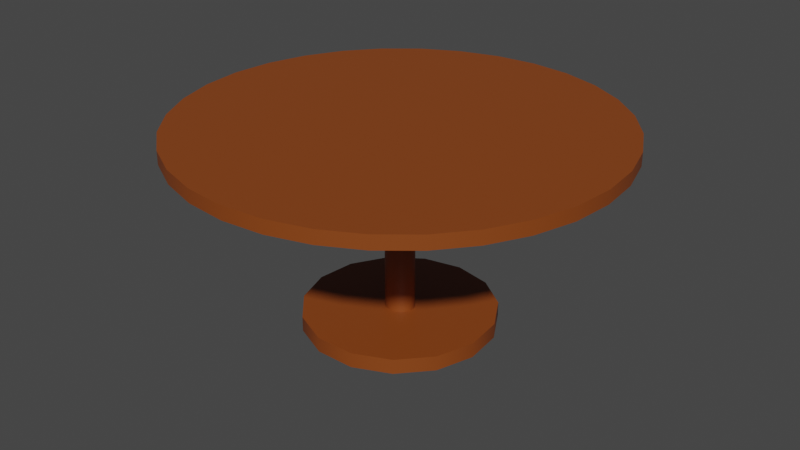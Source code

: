 # Source: roundtable.blend  (saved by Blender 2.81.16; exported with 4.5.12 LTS)
import bpy
from mathutils import Matrix  # noqa: F401  (used for matrix-valued properties, if any)

bpy.ops.wm.read_factory_settings(use_empty=True)
scene = bpy.context.scene
scene.name = 'Scene'

# ---- collections
col_collection = bpy.data.collections.new('Collection'); scene.collection.children.link(col_collection)

# ---- materials (node trees are filled in below, after node groups)
mat_material_001 = bpy.data.materials.new('Material.001')
mat_material_001.use_transparent_shadow = False

# ---- node groups
ng_auto_smooth = bpy.data.node_groups.new('Auto Smooth', 'GeometryNodeTree')
_s = ng_auto_smooth.interface.new_socket(name='Geometry', in_out='OUTPUT', socket_type='NodeSocketGeometry')
_s = ng_auto_smooth.interface.new_socket(name='Geometry', in_out='INPUT', socket_type='NodeSocketGeometry')
_s = ng_auto_smooth.interface.new_socket(name='Angle', in_out='INPUT', socket_type='NodeSocketFloat')
_s.subtype = 'ANGLE'
_s.min_value = 0.0
_s.max_value = 3.142
ng_auto_smooth.is_modifier = True
_N = ng_auto_smooth.nodes; _L = ng_auto_smooth.links
n0 = _N.new('NodeGroupOutput'); n0.name = 'Group Output'; n0.location = (480, -100)
n1 = _N.new('NodeGroupInput'); n1.name = 'Group Input'; n1.location = (-420, -300)
n2 = _N.new('NodeGroupInput'); n2.name = 'Group Input.001'; n2.location = (-60, -100)
n3 = _N.new('GeometryNodeSetShadeSmooth'); n3.name = 'Set Shade Smooth'; n3.location = (120, -100)
n3.domain = 'EDGE'
n4 = _N.new('GeometryNodeSetShadeSmooth'); n4.name = 'Set Shade Smooth.001'; n4.location = (300, -100)
n5 = _N.new('GeometryNodeInputMeshEdgeAngle'); n5.name = 'Edge Angle'; n5.location = (-420, -220)
n6 = _N.new('GeometryNodeInputEdgeSmooth'); n6.name = 'Is Edge Smooth'; n6.location = (-60, -160)
n7 = _N.new('GeometryNodeInputShadeSmooth'); n7.name = 'Is Face Smooth'; n7.location = (-240, -340)
n8 = _N.new('FunctionNodeBooleanMath'); n8.name = 'Boolean Math'; n8.location = (-60, -220)
n9 = _N.new('FunctionNodeCompare'); n9.name = 'Compare'; n9.location = (-240, -180)
n9.operation = 'LESS_EQUAL'
_L.new(n5.outputs[0], n9.inputs[0])
_L.new(n4.outputs[0], n0.inputs[0])
_L.new(n1.outputs[1], n9.inputs[1])
_L.new(n9.outputs[0], n8.inputs[0])
_L.new(n7.outputs[0], n8.inputs[1])
_L.new(n2.outputs[0], n3.inputs[0])
_L.new(n6.outputs[0], n3.inputs[1])
_L.new(n3.outputs[0], n4.inputs[0])
_L.new(n8.outputs[0], n3.inputs[2])
n0.is_active_output = True

# ---- material node trees
mat_material_001.use_nodes = True; mat_material_001.node_tree.nodes.clear()
_N = mat_material_001.node_tree.nodes; _L = mat_material_001.node_tree.links
n0 = _N.new('ShaderNodeOutputMaterial'); n0.name = 'Material Output'; n0.location = (300, 300)
n1 = _N.new('ShaderNodeBsdfPrincipled'); n1.name = 'Principled BSDF'; n1.location = (10, 300)
n1.distribution = 'GGX'
n1.subsurface_method = 'BURLEY'
n1.inputs[0].default_value = (0.2502, 0.05613, 0.007499, 1.0)
n1.inputs[3].default_value = 1.45
n1.inputs[27].default_value = (0.0, 0.0, 0.0, 1.0)
n1.inputs[28].default_value = 1.0
_L.new(n1.outputs[0], n0.inputs[0])
n0.is_active_output = True

# ---- world
world_world = bpy.data.worlds.new('World'); scene.world = world_world
world_world.use_nodes = True; world_world.node_tree.nodes.clear()
_N = world_world.node_tree.nodes; _L = world_world.node_tree.links
n0 = _N.new('ShaderNodeOutputWorld'); n0.name = 'World Output'; n0.location = (300, 300)
n1 = _N.new('ShaderNodeBackground'); n1.name = 'Background'; n1.location = (10, 300)
n1.inputs[0].default_value = (0.05088, 0.05088, 0.05088, 1.0)
_L.new(n1.outputs[0], n0.inputs[0])
n0.is_active_output = True
world_world.color = (0.05088, 0.05088, 0.05088)
world_world.use_sun_shadow = False
world_world.sun_shadow_jitter_overblur = 0.0

# ---- meshes
me_cylinder = bpy.data.meshes.new('Cylinder')
me_cylinder.from_pydata([(-7.473e-09, 0.1132, -0.9751), (-7.473e-09, 0.1132, 0.5404), (0.02599, 0.1107, -0.9751), (0.02599, 0.1107, 0.5404), (0.05084, 0.1034, -0.9751), (0.05084, 0.1034, 0.5404), (0.07347, 0.09155, -0.9751), (0.07347, 0.09155, 0.5404), (0.09288, 0.07572, -0.9751), (0.09288, 0.07572, 0.5404), (0.1082, 0.05658, -0.9751), (0.1082, 0.05658, 0.5404), (0.1189, 0.03497, -0.9751), (0.1189, 0.03497, 0.5404), (0.1243, 0.01183, -0.9751), (0.1243, 0.01183, 0.5404), (0.1243, -0.01183, -0.9751), (0.1243, -0.01183, 0.5404), (0.1189, -0.03497, -0.9751), (0.1189, -0.03497, 0.5404), (0.1082, -0.05658, -0.9751), (0.1082, -0.05658, 0.5404), (0.09288, -0.07572, -0.9751), (0.09288, -0.07572, 0.5404), (0.07347, -0.09155, -0.9751), (0.07347, -0.09155, 0.5404), (0.05084, -0.1034, -0.9751), (0.05084, -0.1034, 0.5404), (0.02599, -0.1107, -0.9751), (0.02599, -0.1107, 0.5404), (-1.84e-08, -0.1132, -0.9751), (-1.84e-08, -0.1132, 0.5404), (-0.02599, -0.1107, -0.9751), (-0.02599, -0.1107, 0.5404), (-0.05084, -0.1034, -0.9751), (-0.05084, -0.1034, 0.5404), (-0.07347, -0.09155, -0.9751), (-0.07347, -0.09155, 0.5404), (-0.09288, -0.07572, -0.9751), (-0.09288, -0.07572, 0.5404), (-0.1082, -0.05658, -0.9751), (-0.1082, -0.05658, 0.5404), (-0.1189, -0.03497, -0.9751), (-0.1189, -0.03497, 0.5404), (-0.1243, -0.01183, -0.9751), (-0.1243, -0.01183, 0.5404), (-0.1243, 0.01183, -0.9751), (-0.1243, 0.01183, 0.5404), (-0.1189, 0.03497, -0.9751), (-0.1189, 0.03497, 0.5404), (-0.1082, 0.05658, -0.9751), (-0.1082, 0.05658, 0.5404), (-0.09288, 0.07572, -0.9751), (-0.09288, 0.07572, 0.5404), (-0.07347, 0.09155, -0.9751), (-0.07347, 0.09155, 0.5404), (-0.05084, 0.1034, -0.9751), (-0.05084, 0.1034, 0.5404), (-0.02599, 0.1107, -0.9751), (-0.02599, 0.1107, 0.5404), (-8.944e-09, 0.7904, -1.062), (-8.944e-09, 0.7904, -0.938), (0.3215, 0.7221, -1.062), (0.3215, 0.7221, -0.938), (0.5874, 0.5289, -1.062), (0.5874, 0.5289, -0.938), (0.7517, 0.2443, -1.062), (0.7517, 0.2443, -0.938), (0.7861, -0.08262, -1.062), (0.7861, -0.08262, -0.938), (0.6845, -0.3952, -1.062), (0.6845, -0.3952, -0.938), (0.4646, -0.6395, -1.062), (0.4646, -0.6395, -0.938), (0.1643, -0.7732, -1.062), (0.1643, -0.7732, -0.938), (-0.1643, -0.7732, -1.062), (-0.1643, -0.7732, -0.938), (-0.4646, -0.6395, -1.062), (-0.4646, -0.6395, -0.938), (-0.6845, -0.3952, -1.062), (-0.6845, -0.3952, -0.938), (-0.7861, -0.08262, -1.062), (-0.7861, -0.08262, -0.938), (-0.7517, 0.2443, -1.062), (-0.7517, 0.2443, -0.938), (-0.5874, 0.5289, -1.062), (-0.5874, 0.5289, -0.938), (-0.3215, 0.7221, -1.062), (-0.3215, 0.7221, -0.938), (0.0, 1.77, 0.5058), (0.0, 1.77, 0.6158), (0.3453, 1.736, 0.5058), (0.3453, 1.736, 0.6158), (0.6773, 1.635, 0.5058), (0.6773, 1.635, 0.6158), (0.9834, 1.472, 0.5058), (0.9834, 1.472, 0.6158), (1.252, 1.252, 0.5058), (1.252, 1.252, 0.6158), (1.472, 0.9834, 0.5058), (1.472, 0.9834, 0.6158), (1.635, 0.6773, 0.5058), (1.635, 0.6773, 0.6158), (1.736, 0.3453, 0.5058), (1.736, 0.3453, 0.6158), (1.77, 1.336e-07, 0.5058), (1.77, 1.336e-07, 0.6158), (1.736, -0.3453, 0.5058), (1.736, -0.3453, 0.6158), (1.635, -0.6773, 0.5058), (1.635, -0.6773, 0.6158), (1.472, -0.9834, 0.5058), (1.472, -0.9834, 0.6158), (1.252, -1.252, 0.5058), (1.252, -1.252, 0.6158), (0.9834, -1.472, 0.5058), (0.9834, -1.472, 0.6158), (0.6773, -1.635, 0.5058), (0.6773, -1.635, 0.6158), (0.3453, -1.736, 0.5058), (0.3453, -1.736, 0.6158), (-5.767e-07, -1.77, 0.5058), (-5.767e-07, -1.77, 0.6158), (-0.3453, -1.736, 0.5058), (-0.3453, -1.736, 0.6158), (-0.6774, -1.635, 0.5058), (-0.6774, -1.635, 0.6158), (-0.9834, -1.472, 0.5058), (-0.9834, -1.472, 0.6158), (-1.252, -1.252, 0.5058), (-1.252, -1.252, 0.6158), (-1.472, -0.9834, 0.5058), (-1.472, -0.9834, 0.6158), (-1.635, -0.6773, 0.5058), (-1.635, -0.6773, 0.6158), (-1.736, -0.3453, 0.5058), (-1.736, -0.3453, 0.6158), (-1.77, 1.709e-06, 0.5058), (-1.77, 1.709e-06, 0.6158), (-1.736, 0.3453, 0.5058), (-1.736, 0.3453, 0.6158), (-1.635, 0.6774, 0.5058), (-1.635, 0.6774, 0.6158), (-1.472, 0.9834, 0.5058), (-1.472, 0.9834, 0.6158), (-1.252, 1.252, 0.5058), (-1.252, 1.252, 0.6158), (-0.9834, 1.472, 0.5058), (-0.9834, 1.472, 0.6158), (-0.6773, 1.635, 0.5058), (-0.6773, 1.635, 0.6158), (-0.3453, 1.736, 0.5058), (-0.3453, 1.736, 0.6158)], [], [(0, 1, 3, 2), (2, 3, 5, 4), (4, 5, 7, 6), (6, 7, 9, 8), (8, 9, 11, 10), (10, 11, 13, 12), (12, 13, 15, 14), (14, 15, 17, 16), (16, 17, 19, 18), (18, 19, 21, 20), (20, 21, 23, 22), (22, 23, 25, 24), (24, 25, 27, 26), (26, 27, 29, 28), (28, 29, 31, 30), (30, 31, 33, 32), (32, 33, 35, 34), (34, 35, 37, 36), (36, 37, 39, 38), (38, 39, 41, 40), (40, 41, 43, 42), (42, 43, 45, 44), (44, 45, 47, 46), (46, 47, 49, 48), (48, 49, 51, 50), (50, 51, 53, 52), (52, 53, 55, 54), (54, 55, 57, 56), (3, 1, 59, 57, 55, 53, 51, 49, 47, 45, 43, 41, 39, 37, 35, 33, 31, 29, 27, 25, 23, 21, 19, 17, 15, 13, 11, 9, 7, 5), (56, 57, 59, 58), (58, 59, 1, 0), (0, 2, 4, 6, 8, 10, 12, 14, 16, 18, 20, 22, 24, 26, 28, 30, 32, 34, 36, 38, 40, 42, 44, 46, 48, 50, 52, 54, 56, 58), (60, 61, 63, 62), (62, 63, 65, 64), (64, 65, 67, 66), (66, 67, 69, 68), (68, 69, 71, 70), (70, 71, 73, 72), (72, 73, 75, 74), (74, 75, 77, 76), (76, 77, 79, 78), (78, 79, 81, 80), (80, 81, 83, 82), (82, 83, 85, 84), (84, 85, 87, 86), (63, 61, 89, 87, 85, 83, 81, 79, 77, 75, 73, 71, 69, 67, 65), (86, 87, 89, 88), (88, 89, 61, 60), (60, 62, 64, 66, 68, 70, 72, 74, 76, 78, 80, 82, 84, 86, 88), (90, 91, 93, 92), (92, 93, 95, 94), (94, 95, 97, 96), (96, 97, 99, 98), (98, 99, 101, 100), (100, 101, 103, 102), (102, 103, 105, 104), (104, 105, 107, 106), (106, 107, 109, 108), (108, 109, 111, 110), (110, 111, 113, 112), (112, 113, 115, 114), (114, 115, 117, 116), (116, 117, 119, 118), (118, 119, 121, 120), (120, 121, 123, 122), (122, 123, 125, 124), (124, 125, 127, 126), (126, 127, 129, 128), (128, 129, 131, 130), (130, 131, 133, 132), (132, 133, 135, 134), (134, 135, 137, 136), (136, 137, 139, 138), (138, 139, 141, 140), (140, 141, 143, 142), (142, 143, 145, 144), (144, 145, 147, 146), (146, 147, 149, 148), (148, 149, 151, 150), (93, 91, 153, 151, 149, 147, 145, 143, 141, 139, 137, 135, 133, 131, 129, 127, 125, 123, 121, 119, 117, 115, 113, 111, 109, 107, 105, 103, 101, 99, 97, 95), (150, 151, 153, 152), (152, 153, 91, 90), (90, 92, 94, 96, 98, 100, 102, 104, 106, 108, 110, 112, 114, 116, 118, 120, 122, 124, 126, 128, 130, 132, 134, 136, 138, 140, 142, 144, 146, 148, 150, 152)])
me_cylinder.polygons.foreach_set('use_smooth', [True] * 83)
_uv = me_cylinder.uv_layers.new(name='UVMap')
_uv.uv.foreach_set('vector', [0.9238, 0.4302, 0.9238, 0.2151, 0.9285, 0.2151, 0.9285, 0.4302, 0.9285, 0.4302, 0.9285, 0.2151, 0.933, 0.2151, 0.933, 0.4302, 0.933, 0.4302, 0.933, 0.2151, 0.9373, 0.2151, 0.9373, 0.4302, 0.9373, 0.4302, 0.9373, 0.2151, 0.9411, 0.2151, 0.9411, 0.4302, 0.8811, 0.4463, 0.8811, 0.6614, 0.8779, 0.6614, 0.8779, 0.4463, 0.8779, 0.4463, 0.8779, 0.6614, 0.8741, 0.6614, 0.8741, 0.4463, 0.8741, 0.4463, 0.8741, 0.6614, 0.8701, 0.6614, 0.8701, 0.4463, 0.8701, 0.4463, 0.8701, 0.6614, 0.8659, 0.6614, 0.8659, 0.4463, 0.8659, 0.4463, 0.8659, 0.6614, 0.8617, 0.6614, 0.8617, 0.4463, 0.8617, 0.4463, 0.8617, 0.6614, 0.8577, 0.6614, 0.8577, 0.4463, 0.8577, 0.4463, 0.8577, 0.6614, 0.8541, 0.6614, 0.8541, 0.4463, 0.9082, 0.2151, 0.9082, 0.0, 0.9116, 0.0, 0.9116, 0.2151, 0.9116, 0.2151, 0.9116, 0.0, 0.9157, 0.0, 0.9157, 0.2151, 0.9157, 0.2151, 0.9157, 0.0, 0.9201, 0.0, 0.9201, 0.2151, 0.9201, 0.2151, 0.9201, 0.0, 0.9247, 0.0, 0.9247, 0.2151, 0.9247, 0.2151, 0.9247, 0.0, 0.9294, 0.0, 0.9294, 0.2151, 0.9294, 0.2151, 0.9294, 0.0, 0.9338, 0.0, 0.9338, 0.2151, 0.9338, 0.2151, 0.9338, 0.0, 0.9379, 0.0, 0.9379, 0.2151, 0.9379, 0.2151, 0.9379, 0.0, 0.9413, 0.0, 0.9413, 0.2151, 0.9082, 0.4463, 0.9082, 0.6614, 0.9048, 0.6614, 0.9048, 0.4463, 0.9048, 0.4463, 0.9048, 0.6614, 0.901, 0.6614, 0.901, 0.4463, 0.901, 0.4463, 0.901, 0.6614, 0.8969, 0.6614, 0.8969, 0.4463, 0.8969, 0.4463, 0.8969, 0.6614, 0.8927, 0.6614, 0.8927, 0.4463, 0.8927, 0.4463, 0.8927, 0.6614, 0.8885, 0.6614, 0.8885, 0.4463, 0.8885, 0.4463, 0.8885, 0.6614, 0.8846, 0.6614, 0.8846, 0.4463, 0.8846, 0.4463, 0.8846, 0.6614, 0.8811, 0.6614, 0.8811, 0.4463, 0.9082, 0.4302, 0.9082, 0.2151, 0.9113, 0.2151, 0.9113, 0.4302, 0.9113, 0.4302, 0.9113, 0.2151, 0.915, 0.2151, 0.915, 0.4302, 0.6696, 0.4638, 0.669, 0.4675, 0.6675, 0.471, 0.6652, 0.4742, 0.6622, 0.477, 0.6587, 0.4791, 0.6547, 0.4806, 0.6505, 0.4814, 0.6463, 0.4814, 0.6422, 0.4806, 0.6384, 0.4791, 0.635, 0.477, 0.6323, 0.4742, 0.6304, 0.471, 0.6293, 0.4675, 0.629, 0.4638, 0.6296, 0.4602, 0.6311, 0.4566, 0.6334, 0.4535, 0.6364, 0.4507, 0.6399, 0.4485, 0.6439, 0.447, 0.6481, 0.4463, 0.6523, 0.4463, 0.6564, 0.447, 0.6602, 0.4485, 0.6635, 0.4507, 0.6662, 0.4535, 0.6682, 0.4566, 0.6693, 0.4602, 0.915, 0.4302, 0.915, 0.2151, 0.9193, 0.2151, 0.9193, 0.4302, 0.9193, 0.4302, 0.9193, 0.2151, 0.9238, 0.2151, 0.9238, 0.4302, 0.7098, 0.4625, 0.7098, 0.4662, 0.7089, 0.4698, 0.7072, 0.4731, 0.7047, 0.4761, 0.7016, 0.4785, 0.6979, 0.4803, 0.6939, 0.4814, 0.6897, 0.4817, 0.6855, 0.4813, 0.6815, 0.48, 0.6778, 0.4781, 0.6747, 0.4756, 0.6722, 0.4726, 0.6705, 0.4692, 0.6696, 0.4655, 0.6696, 0.4618, 0.6705, 0.4582, 0.6722, 0.4548, 0.6747, 0.4519, 0.6778, 0.4495, 0.6815, 0.4477, 0.6855, 0.4466, 0.6897, 0.4463, 0.6939, 0.4467, 0.6979, 0.4479, 0.7016, 0.4499, 0.7047, 0.4524, 0.7072, 0.4554, 0.7089, 0.4588, 0.832, 0.5336, 0.8099, 0.5336, 0.8099, 0.4871, 0.832, 0.4871, 0.832, 0.4871, 0.8099, 0.4871, 0.8099, 0.4463, 0.832, 0.4463, 0.8541, 0.6128, 0.832, 0.6128, 0.832, 0.5739, 0.8541, 0.5739, 0.8541, 0.5739, 0.832, 0.5739, 0.832, 0.5278, 0.8541, 0.5278, 0.8541, 0.5278, 0.832, 0.5278, 0.832, 0.4827, 0.8541, 0.4827, 0.8541, 0.4827, 0.832, 0.4827, 0.832, 0.4463, 0.8541, 0.4463, 0.7877, 0.5782, 0.7656, 0.5782, 0.7656, 0.5355, 0.7877, 0.5355, 0.7877, 0.5355, 0.7656, 0.5355, 0.7656, 0.4889, 0.7877, 0.4889, 0.7877, 0.4889, 0.7656, 0.4889, 0.7656, 0.4463, 0.7877, 0.4463, 0.8099, 0.6117, 0.7877, 0.6117, 0.7877, 0.5777, 0.8099, 0.5777, 0.8099, 0.5777, 0.7877, 0.5777, 0.7877, 0.5337, 0.8099, 0.5337, 0.8099, 0.5337, 0.7877, 0.5337, 0.7877, 0.4872, 0.8099, 0.4872, 0.8099, 0.4872, 0.7877, 0.4872, 0.7877, 0.4463, 0.8099, 0.4463, 0.9082, 0.3114, 0.9082, 0.358, 0.8843, 0.4006, 0.8407, 0.4319, 0.7849, 0.4463, 0.7265, 0.4414, 0.6757, 0.4181, 0.6412, 0.3803, 0.629, 0.3347, 0.6412, 0.2891, 0.6757, 0.2513, 0.7265, 0.228, 0.7849, 0.2231, 0.8407, 0.2376, 0.8843, 0.2688, 0.832, 0.6118, 0.8099, 0.6118, 0.8099, 0.5777, 0.832, 0.5777, 0.832, 0.5777, 0.8099, 0.5777, 0.8099, 0.5336, 0.832, 0.5336, 0.7849, 0.2231, 0.7265, 0.2183, 0.6757, 0.1949, 0.6412, 0.1572, 0.629, 0.1116, 0.6412, 0.06594, 0.6757, 0.0282, 0.7265, 0.004876, 0.7849, 0.0, 0.8407, 0.01442, 0.8843, 0.04563, 0.9082, 0.08824, 0.9082, 0.1349, 0.8843, 0.1775, 0.8407, 0.2087, 0.9804, 0.3824, 1.0, 0.3824, 1.0, 0.4316, 0.9804, 0.4316, 0.9804, 0.4316, 1.0, 0.4316, 1.0, 0.4801, 0.9804, 0.4801, 0.9804, 0.4801, 1.0, 0.4801, 1.0, 0.5261, 0.9804, 0.5261, 0.9804, 0.5261, 1.0, 0.5261, 1.0, 0.5677, 0.9804, 0.5677, 0.9278, 0.7848, 0.9082, 0.7848, 0.9082, 0.7486, 0.9278, 0.7486, 0.9278, 0.7486, 0.9082, 0.7486, 0.9082, 0.7067, 0.9278, 0.7067, 0.9278, 0.7067, 0.9082, 0.7067, 0.9082, 0.6605, 0.9278, 0.6605, 0.9278, 0.6605, 0.9082, 0.6605, 0.9082, 0.6118, 0.9278, 0.6118, 0.9278, 0.6118, 0.9082, 0.6118, 0.9082, 0.5626, 0.9278, 0.5626, 0.9278, 0.5626, 0.9082, 0.5626, 0.9082, 0.5147, 0.9278, 0.5147, 0.9278, 0.5147, 0.9082, 0.5147, 0.9082, 0.47, 0.9278, 0.47, 0.9278, 0.47, 0.9082, 0.47, 0.9082, 0.4302, 0.9278, 0.4302, 0.9607, 0.5703, 0.9411, 0.5703, 0.9411, 0.5323, 0.9607, 0.5323, 0.9607, 0.5323, 0.9411, 0.5323, 0.9411, 0.4888, 0.9607, 0.4888, 0.9607, 0.4888, 0.9411, 0.4888, 0.9411, 0.4417, 0.9607, 0.4417, 0.9607, 0.4417, 0.9411, 0.4417, 0.9411, 0.3927, 0.9607, 0.3927, 0.9607, 0.3927, 0.9411, 0.3927, 0.9411, 0.3437, 0.9607, 0.3437, 0.9607, 0.3437, 0.9411, 0.3437, 0.9411, 0.2966, 0.9607, 0.2966, 0.9607, 0.2966, 0.9411, 0.2966, 0.9411, 0.2531, 0.9607, 0.2531, 0.9607, 0.2531, 0.9411, 0.2531, 0.9411, 0.2151, 0.9607, 0.2151, 0.9607, 0.2151, 0.9804, 0.2151, 0.9804, 0.2524, 0.9607, 0.2524, 0.9607, 0.2524, 0.9804, 0.2524, 0.9804, 0.2953, 0.9607, 0.2953, 0.9607, 0.2953, 0.9804, 0.2953, 0.9804, 0.3421, 0.9607, 0.3421, 0.9607, 0.3421, 0.9804, 0.3421, 0.9804, 0.391, 0.9607, 0.391, 0.9607, 0.391, 0.9804, 0.391, 0.9804, 0.4401, 0.9607, 0.4401, 0.9607, 0.4401, 0.9804, 0.4401, 0.9804, 0.4876, 0.9607, 0.4876, 0.9607, 0.4876, 0.9804, 0.4876, 0.9804, 0.5315, 0.9607, 0.5315, 0.9607, 0.5315, 0.9804, 0.5315, 0.9804, 0.5703, 0.9607, 0.5703, 0.9804, 0.2151, 1.0, 0.2151, 1.0, 0.249, 0.9804, 0.249, 0.9804, 0.249, 1.0, 0.249, 1.0, 0.2893, 0.9804, 0.2893, 2.128e-08, 0.2254, 0.01209, 0.1771, 0.03579, 0.1316, 0.07021, 0.09063, 0.114, 0.05581, 0.1655, 0.02845, 0.2228, 0.009607, 0.2835, 3.384e-08, 0.3455, 0.0, 0.4062, 0.009607, 0.4635, 0.02845, 0.515, 0.05581, 0.5588, 0.09063, 0.5932, 0.1316, 0.6169, 0.1771, 0.629, 0.2254, 0.629, 0.2746, 0.6169, 0.3229, 0.5932, 0.3684, 0.5588, 0.4094, 0.515, 0.4442, 0.4635, 0.4715, 0.4062, 0.4904, 0.3455, 0.5, 0.2835, 0.5, 0.2228, 0.4904, 0.1655, 0.4715, 0.114, 0.4442, 0.07021, 0.4094, 0.03579, 0.3684, 0.01209, 0.3229, 0.0, 0.2746, 0.9804, 0.2893, 1.0, 0.2893, 1.0, 0.3343, 0.9804, 0.3343, 0.9804, 0.3343, 1.0, 0.3343, 1.0, 0.3824, 0.9804, 0.3824, 0.5932, 0.6316, 0.6169, 0.6771, 0.629, 0.7254, 0.629, 0.7746, 0.6169, 0.8229, 0.5932, 0.8684, 0.5588, 0.9094, 0.515, 0.9442, 0.4635, 0.9715, 0.4062, 0.9904, 0.3455, 1.0, 0.2835, 1.0, 0.2228, 0.9904, 0.1655, 0.9715, 0.114, 0.9442, 0.07021, 0.9094, 0.03579, 0.8684, 0.01209, 0.8229, 0.0, 0.7746, 4.257e-08, 0.7254, 0.01209, 0.6771, 0.03579, 0.6316, 0.07021, 0.5906, 0.114, 0.5558, 0.1655, 0.5285, 0.2228, 0.5096, 0.2835, 0.5, 0.3455, 0.5, 0.4062, 0.5096, 0.4635, 0.5285, 0.515, 0.5558, 0.5588, 0.5906])
me_cylinder.materials.append(mat_material_001)
me_cylinder.use_remesh_fix_poles = True
me_cylinder.use_remesh_preserve_attributes = False
me_cylinder.use_mirror_vertex_groups = False
me_cylinder.update()

# ---- objects
ob_roundtable = bpy.data.objects.new('roundtable', me_cylinder)

# ---- transforms, parenting, visibility, modifiers, constraints
ob_roundtable.location = (0.0, 0.0, 0.0)
ob_roundtable.scale = (0.35, 0.35, 0.35)
ob_roundtable.lineart.crease_threshold = 0.0
_m = ob_roundtable.modifiers.new('Auto Smooth', 'NODES')
_m.node_group = ng_auto_smooth
_gi = [s.identifier for s in ng_auto_smooth.interface.items_tree if s.item_type == 'SOCKET' and s.in_out == 'INPUT']
_m[_gi[1]] = 0.5236  # Angle

# ---- collection membership
col_collection.objects.link(ob_roundtable)

# ---- scene / render settings (as saved in the file)
scene.frame_start = 1; scene.frame_end = 250; scene.frame_set(1)
scene.render.engine = 'BLENDER_EEVEE_NEXT'
scene.cycles.use_denoising = False
scene.cycles.samples = 128
scene.cycles.sampling_pattern = 'TABULATED_SOBOL'
scene.cycles.use_adaptive_sampling = False
scene.cycles.use_light_tree = False
scene.view_settings.view_transform = 'Filmic'
bpy.context.view_layer.update()

# ---- added for rendering (the .blend has no active camera and no usable light): camera, sun
cam_auto = bpy.data.cameras.new('AutoCamera')
cam_auto.lens = 50.0
cam_auto.sensor_width = 36.0
cam_auto.clip_end = 1000.0
ob_auto_camera = bpy.data.objects.new('AutoCamera', cam_auto)
scene.collection.objects.link(ob_auto_camera)
ob_auto_camera.location = (1.70981, -2.05178, 1.28977)
ob_auto_camera.rotation_euler = (1.09748, -7.21219e-08, 0.694738)
scene.camera = ob_auto_camera
light_auto_sun = bpy.data.lights.new('AutoSun', 'SUN')
light_auto_sun.energy = 3.0
light_auto_sun.angle = 0.0523599
ob_auto_sun = bpy.data.objects.new('AutoSun', light_auto_sun)
scene.collection.objects.link(ob_auto_sun)
ob_auto_sun.rotation_euler = (0.872665, 0.174533, 0.523599)
bpy.context.view_layer.update()
